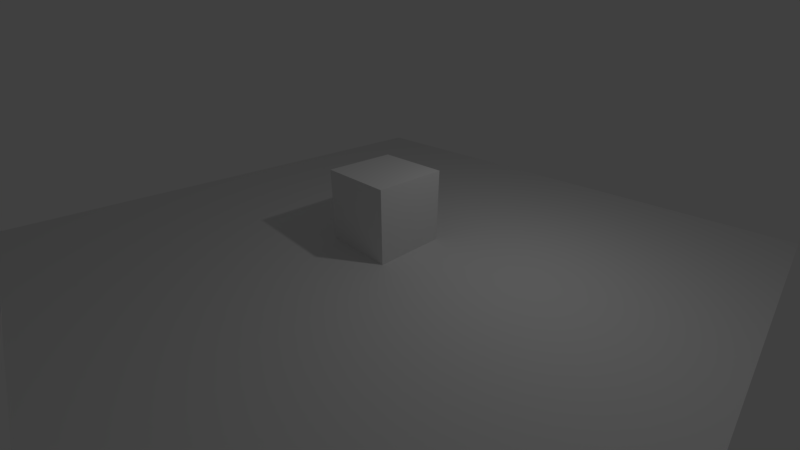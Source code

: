 # Source: pick.blend  (saved by Blender 2.80.39; exported with 4.5.12 LTS)
import bpy
from mathutils import Matrix  # noqa: F401  (used for matrix-valued properties, if any)

bpy.ops.wm.read_factory_settings(use_empty=True)
scene = bpy.context.scene
scene.name = 'Scene'

# ---- collections
col_collection_1 = bpy.data.collections.new('Collection 1'); scene.collection.children.link(col_collection_1)

# ---- materials (node trees are filled in below, after node groups)
mat_material = bpy.data.materials.new('Material')
mat_material.alpha_threshold = 0.0
mat_material.use_transparent_shadow = False
mat_material.roughness = 0.5
mat_material.line_color = (0.0, 0.0, 0.0, 1.0)

# ---- material node trees
mat_material.use_nodes = True; mat_material.node_tree.nodes.clear()
_N = mat_material.node_tree.nodes; _L = mat_material.node_tree.links
n0 = _N.new('ShaderNodeOutputMaterial'); n0.name = 'Material Output'; n0.location = (300, 300)
n1 = _N.new('ShaderNodeBsdfDiffuse'); n1.name = 'Diffuse BSDF'; n1.location = (10, 300)
_L.new(n1.outputs[0], n0.inputs[0])
n0.is_active_output = True

# ---- world
world_world = bpy.data.worlds.new('World'); scene.world = world_world
world_world.use_nodes = True; world_world.node_tree.nodes.clear()
_N = world_world.node_tree.nodes; _L = world_world.node_tree.links
n0 = _N.new('ShaderNodeOutputWorld'); n0.name = 'World Output'; n0.location = (300, 300)
n1 = _N.new('ShaderNodeBackground'); n1.name = 'Background'; n1.location = (10, 300)
n1.inputs[0].default_value = (0.05088, 0.05088, 0.05088, 1.0)
_L.new(n1.outputs[0], n0.inputs[0])
n0.is_active_output = True
world_world.color = (0.05088, 0.05088, 0.05088)
world_world.use_sun_shadow = False
world_world.sun_shadow_jitter_overblur = 0.0
world_world.cycles.sampling_method = 'MANUAL'

# ---- cameras
cam_camera = bpy.data.cameras.new('Camera')
cam_camera.clip_end = 200.0
cam_camera.lens = 16.0
cam_camera.sensor_width = 32.0
cam_camera.sensor_height = 18.0
cam_camera.ortho_scale = 7.314
cam_camera.dof.focus_distance = 0.0
cam_camera.dof.aperture_fstop = 128.0

# ---- lights
light_lamp = bpy.data.lights.new('Lamp', 'POINT')
light_lamp.transmission_factor = 0.0
light_lamp.cutoff_distance = 30.0
light_lamp.energy = 100.0
light_lamp.shadow_buffer_clip_start = 1.001
light_lamp.shadow_soft_size = 0.1
light_lamp.shadow_maximum_resolution = 0.006
light_lamp.use_absolute_resolution = True

# ---- meshes
me_plane = bpy.data.meshes.new('Plane')
me_plane.from_pydata([(-1.0, -1.0, 0.0), (1.0, -1.0, 0.0), (-1.0, 1.0, 0.0), (1.0, 1.0, 0.0)], [], [(0, 1, 3, 2)])
me_plane.use_remesh_preserve_volume = False
me_plane.use_remesh_preserve_attributes = False
me_plane.use_mirror_vertex_groups = False
me_plane.update()
me_cube = bpy.data.meshes.new('Cube')
me_cube.from_pydata([(1.0, 1.0, -1.0), (1.0, -1.0, -1.0), (-1.0, -1.0, -1.0), (-1.0, 1.0, -1.0), (1.0, 1.0, 1.0), (1.0, -1.0, 1.0), (-1.0, -1.0, 1.0), (-1.0, 1.0, 1.0)], [], [(0, 1, 2, 3), (4, 7, 6, 5), (0, 4, 5, 1), (1, 5, 6, 2), (2, 6, 7, 3), (4, 0, 3, 7)])
me_cube.materials.append(mat_material)
me_cube.use_remesh_preserve_volume = False
me_cube.use_remesh_preserve_attributes = False
me_cube.use_mirror_vertex_groups = False
me_cube.update()

# ---- objects
ob_plane = bpy.data.objects.new('Plane', me_plane)
ob_cube = bpy.data.objects.new('Cube', me_cube)
ob_lamp = bpy.data.objects.new('Lamp', light_lamp)
ob_camera = bpy.data.objects.new('Camera', cam_camera)

# ---- transforms, parenting, visibility, modifiers, constraints
ob_plane.location = (0.0, 0.0, 0.0)
ob_plane.scale = (8.0, 8.0, 8.0)
ob_plane.lineart.crease_threshold = 0.0
ob_cube.location = (0.0, 0.0, 1.0)
ob_cube.lock_rotations_4d = False
ob_cube.empty_display_type = 'ARROWS'
ob_cube.lineart.crease_threshold = 0.0
ob_lamp.location = (4.0, 1.0, 6.0)
ob_lamp.rotation_euler = (0.6503, 0.05522, 1.866)
ob_lamp.lock_rotations_4d = False
ob_lamp.empty_display_type = 'ARROWS'
ob_lamp.color = (0.0, 0.0, 0.0, 0.0)
ob_lamp.lineart.crease_threshold = 0.0
ob_camera.location = (7.481, -6.508, 5.344)
ob_camera.rotation_euler = (1.109, 0.0, 0.8149)
ob_camera.lock_rotations_4d = False
ob_camera.empty_display_type = 'ARROWS'
ob_camera.color = (0.0, 0.0, 0.0, 0.0)
ob_camera.display_type = 'WIRE'
ob_camera.lineart.crease_threshold = 0.0

# ---- collection membership
col_collection_1.objects.link(ob_plane)
col_collection_1.objects.link(ob_cube)
col_collection_1.objects.link(ob_lamp)
col_collection_1.objects.link(ob_camera)

# ---- scene / render settings (as saved in the file)
scene.camera = ob_camera
scene.frame_start = 1; scene.frame_end = 250; scene.frame_set(0)
scene.render.engine = 'BLENDER_EEVEE_NEXT'
scene.render.resolution_percentage = 50
scene.render.fps = 60
scene.render.dither_intensity = 0.0
scene.render.motion_blur_shutter = 1.0
scene.cycles.use_denoising = False
scene.cycles.samples = 128
scene.cycles.sampling_pattern = 'TABULATED_SOBOL'
scene.cycles.light_sampling_threshold = 0.0
scene.cycles.use_adaptive_sampling = False
scene.cycles.use_light_tree = False
scene.cycles.blur_glossy = 0.0
scene.cycles.sample_clamp_indirect = 0.0
scene.view_settings.view_transform = 'Standard'
bpy.context.view_layer.update()
